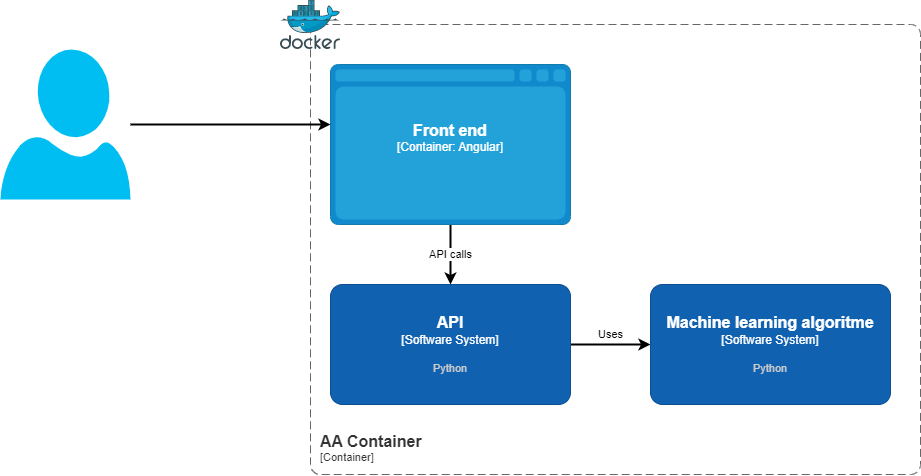

The diagram above was exported from draw.io. Its source (the exported page's mxGraphModel, read from the mxfile embedded in the PNG):
<mxGraphModel dx="1853" dy="1070" grid="1" gridSize="10" guides="1" tooltips="1" connect="1" arrows="1" fold="1" page="1" pageScale="1" pageWidth="850" pageHeight="1100" math="0" shadow="0">
  <root>
    <mxCell id="0" />
    <mxCell id="1" parent="0" />
    <object placeholders="1" c4Name="AA Container" c4Type="ContainerScopeBoundary" c4Application="Container" label="&lt;font style=&quot;font-size: 16px&quot;&gt;&lt;b&gt;&lt;div style=&quot;text-align: left&quot;&gt;%c4Name%&lt;/div&gt;&lt;/b&gt;&lt;/font&gt;&lt;div style=&quot;text-align: left&quot;&gt;[%c4Application%]&lt;/div&gt;" id="J_bz4MxVaRMobVFIQNDr-1">
      <mxCell style="rounded=1;fontSize=11;whiteSpace=wrap;html=1;dashed=1;arcSize=20;fillColor=none;strokeColor=#666666;fontColor=#333333;labelBackgroundColor=none;align=left;verticalAlign=bottom;labelBorderColor=none;spacingTop=0;spacing=10;dashPattern=8 4;metaEdit=1;rotatable=0;perimeter=rectanglePerimeter;noLabel=0;labelPadding=0;allowArrows=0;connectable=0;expand=0;recursiveResize=0;editable=1;pointerEvents=0;absoluteArcSize=1;points=[[0.25,0,0],[0.5,0,0],[0.75,0,0],[1,0.25,0],[1,0.5,0],[1,0.75,0],[0.75,1,0],[0.5,1,0],[0.25,1,0],[0,0.75,0],[0,0.5,0],[0,0.25,0]];" vertex="1" parent="1">
        <mxGeometry x="70" y="330" width="610" height="450" as="geometry" />
      </mxCell>
    </object>
    <mxCell id="qoe2yWICKXUS_5jApiEG-3" value="API calls" style="edgeStyle=orthogonalEdgeStyle;rounded=0;orthogonalLoop=1;jettySize=auto;html=1;strokeWidth=2;" edge="1" parent="1" source="J_bz4MxVaRMobVFIQNDr-2" target="J_bz4MxVaRMobVFIQNDr-3">
      <mxGeometry relative="1" as="geometry" />
    </mxCell>
    <object placeholders="1" c4Type="Front end" c4Container="Container" c4Technology="Angular" c4Description="" label="&lt;font style=&quot;font-size: 16px&quot;&gt;&lt;b&gt;%c4Type%&lt;/b&gt;&lt;/font&gt;&lt;div&gt;[%c4Container%:&amp;nbsp;%c4Technology%]&lt;/div&gt;&lt;br&gt;&lt;div&gt;&lt;font style=&quot;font-size: 11px&quot;&gt;&lt;font color=&quot;#E6E6E6&quot;&gt;%c4Description%&lt;/font&gt;&lt;/div&gt;" id="J_bz4MxVaRMobVFIQNDr-2">
      <mxCell style="shape=mxgraph.c4.webBrowserContainer2;whiteSpace=wrap;html=1;boundedLbl=1;rounded=0;labelBackgroundColor=none;strokeColor=#118ACD;fillColor=#23A2D9;strokeColor=#118ACD;strokeColor2=#0E7DAD;fontSize=12;fontColor=#ffffff;align=center;metaEdit=1;points=[[0.5,0,0],[1,0.25,0],[1,0.5,0],[1,0.75,0],[0.5,1,0],[0,0.75,0],[0,0.5,0],[0,0.25,0]];resizable=0;strokeWidth=1;" vertex="1" parent="1">
        <mxGeometry x="90" y="370" width="240" height="160" as="geometry" />
      </mxCell>
    </object>
    <mxCell id="qoe2yWICKXUS_5jApiEG-4" value="Uses" style="edgeStyle=orthogonalEdgeStyle;rounded=0;orthogonalLoop=1;jettySize=auto;html=1;entryX=0;entryY=0.5;entryDx=0;entryDy=0;entryPerimeter=0;strokeWidth=2;" edge="1" parent="1" source="J_bz4MxVaRMobVFIQNDr-3" target="J_bz4MxVaRMobVFIQNDr-5">
      <mxGeometry y="10" relative="1" as="geometry">
        <mxPoint as="offset" />
      </mxGeometry>
    </mxCell>
    <object placeholders="1" c4Name="API" c4Type="Software System" c4Description="Python" label="&lt;font style=&quot;font-size: 16px&quot;&gt;&lt;b&gt;%c4Name%&lt;/b&gt;&lt;/font&gt;&lt;div&gt;[%c4Type%]&lt;/div&gt;&lt;br&gt;&lt;div&gt;&lt;font style=&quot;font-size: 11px&quot;&gt;&lt;font color=&quot;#cccccc&quot;&gt;%c4Description%&lt;/font&gt;&lt;/div&gt;" id="J_bz4MxVaRMobVFIQNDr-3">
      <mxCell style="rounded=1;whiteSpace=wrap;html=1;labelBackgroundColor=none;fillColor=#1061B0;fontColor=#ffffff;align=center;arcSize=10;strokeColor=#0D5091;metaEdit=1;resizable=0;points=[[0.25,0,0],[0.5,0,0],[0.75,0,0],[1,0.25,0],[1,0.5,0],[1,0.75,0],[0.75,1,0],[0.5,1,0],[0.25,1,0],[0,0.75,0],[0,0.5,0],[0,0.25,0]];" vertex="1" parent="1">
        <mxGeometry x="90" y="590" width="240" height="120" as="geometry" />
      </mxCell>
    </object>
    <object placeholders="1" c4Name="Machine learning algoritme" c4Type="Software System" c4Description="Python" label="&lt;font style=&quot;font-size: 16px&quot;&gt;&lt;b&gt;%c4Name%&lt;/b&gt;&lt;/font&gt;&lt;div&gt;[%c4Type%]&lt;/div&gt;&lt;br&gt;&lt;div&gt;&lt;font style=&quot;font-size: 11px&quot;&gt;&lt;font color=&quot;#cccccc&quot;&gt;%c4Description%&lt;/font&gt;&lt;/div&gt;" id="J_bz4MxVaRMobVFIQNDr-5">
      <mxCell style="rounded=1;whiteSpace=wrap;html=1;labelBackgroundColor=none;fillColor=#1061B0;fontColor=#ffffff;align=center;arcSize=10;strokeColor=#0D5091;metaEdit=1;resizable=0;points=[[0.25,0,0],[0.5,0,0],[0.75,0,0],[1,0.25,0],[1,0.5,0],[1,0.75,0],[0.75,1,0],[0.5,1,0],[0.25,1,0],[0,0.75,0],[0,0.5,0],[0,0.25,0]];" vertex="1" parent="1">
        <mxGeometry x="410" y="590" width="240" height="120" as="geometry" />
      </mxCell>
    </object>
    <mxCell id="qoe2yWICKXUS_5jApiEG-2" style="edgeStyle=orthogonalEdgeStyle;rounded=0;orthogonalLoop=1;jettySize=auto;html=1;strokeWidth=2;" edge="1" parent="1" source="qoe2yWICKXUS_5jApiEG-1">
      <mxGeometry relative="1" as="geometry">
        <mxPoint x="90" y="430" as="targetPoint" />
      </mxGeometry>
    </mxCell>
    <mxCell id="qoe2yWICKXUS_5jApiEG-1" value="" style="verticalLabelPosition=bottom;html=1;verticalAlign=top;align=center;strokeColor=none;fillColor=#00BEF2;shape=mxgraph.azure.user;" vertex="1" parent="1">
      <mxGeometry x="-240" y="355" width="130" height="150" as="geometry" />
    </mxCell>
    <mxCell id="0UUVfYgSAzt_13h2AEHF-1" value="" style="sketch=0;aspect=fixed;html=1;points=[];align=center;image;fontSize=12;image=img/lib/mscae/Docker.svg;" vertex="1" parent="1">
      <mxGeometry x="40" y="305.8" width="60" height="49.2" as="geometry" />
    </mxCell>
  </root>
</mxGraphModel>